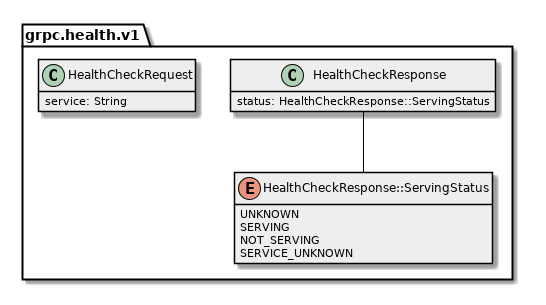

The diagram above was rendered by PlantUML. Its source (embedded in the PNG):
@startuml

hide empty methods
hide empty fields
skinparam classBackgroundColor #EEEEEE
skinparam classArrowColor black
skinparam classBorderColor black
skinparam packageBackgroundColor white
skinparam packageBorderColor black
                     


grpc.health.v1.HealthCheckResponse -- grpc.health.v1.HealthCheckResponse::ServingStatus

package grpc.health.v1 {
 class HealthCheckRequest {
  service: String 
 }
 
 class HealthCheckResponse {
  status: HealthCheckResponse::ServingStatus 
 }
 
 enum HealthCheckResponse::ServingStatus {
  UNKNOWN
  SERVING
  NOT_SERVING
  SERVICE_UNKNOWN
 }
 
}
@enduml